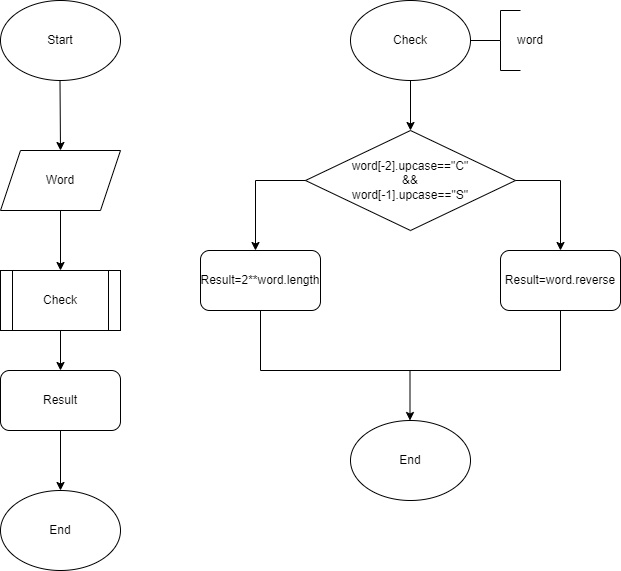

The diagram above was exported from draw.io. Its source (the exported page's mxGraphModel, read from the mxfile embedded in the PNG):
<mxGraphModel dx="1009" dy="581" grid="1" gridSize="10" guides="1" tooltips="1" connect="1" arrows="1" fold="1" page="1" pageScale="1" pageWidth="827" pageHeight="1169" math="0" shadow="0">
  <root>
    <mxCell id="0" />
    <mxCell id="1" parent="0" />
    <mxCell id="MbHJ77KpaPkdyHyLVGq8-1" value="Start" style="ellipse;whiteSpace=wrap;html=1;" vertex="1" parent="1">
      <mxGeometry x="90" y="70" width="120" height="80" as="geometry" />
    </mxCell>
    <mxCell id="MbHJ77KpaPkdyHyLVGq8-2" value="" style="endArrow=classic;html=1;rounded=0;exitX=0.44;exitY=1.01;exitDx=0;exitDy=0;exitPerimeter=0;" edge="1" parent="1">
      <mxGeometry width="50" height="50" relative="1" as="geometry">
        <mxPoint x="149.49999999999994" y="149.99999999999994" as="sourcePoint" />
        <mxPoint x="150" y="220" as="targetPoint" />
      </mxGeometry>
    </mxCell>
    <mxCell id="MbHJ77KpaPkdyHyLVGq8-3" value="Word" style="shape=parallelogram;perimeter=parallelogramPerimeter;whiteSpace=wrap;html=1;fixedSize=1;" vertex="1" parent="1">
      <mxGeometry x="90" y="220" width="120" height="60" as="geometry" />
    </mxCell>
    <mxCell id="MbHJ77KpaPkdyHyLVGq8-4" value="" style="endArrow=classic;html=1;rounded=0;exitX=0.5;exitY=1;exitDx=0;exitDy=0;" edge="1" parent="1" source="MbHJ77KpaPkdyHyLVGq8-3">
      <mxGeometry width="50" height="50" relative="1" as="geometry">
        <mxPoint x="390" y="330" as="sourcePoint" />
        <mxPoint x="150" y="340" as="targetPoint" />
      </mxGeometry>
    </mxCell>
    <mxCell id="MbHJ77KpaPkdyHyLVGq8-8" value="Check" style="shape=process;whiteSpace=wrap;html=1;backgroundOutline=1;" vertex="1" parent="1">
      <mxGeometry x="90" y="340" width="120" height="60" as="geometry" />
    </mxCell>
    <mxCell id="MbHJ77KpaPkdyHyLVGq8-9" value="" style="endArrow=classic;html=1;rounded=0;exitX=0.5;exitY=1;exitDx=0;exitDy=0;" edge="1" parent="1" source="MbHJ77KpaPkdyHyLVGq8-8">
      <mxGeometry width="50" height="50" relative="1" as="geometry">
        <mxPoint x="390" y="330" as="sourcePoint" />
        <mxPoint x="150" y="440" as="targetPoint" />
      </mxGeometry>
    </mxCell>
    <mxCell id="MbHJ77KpaPkdyHyLVGq8-10" value="Result" style="rounded=1;whiteSpace=wrap;html=1;" vertex="1" parent="1">
      <mxGeometry x="90" y="440" width="120" height="60" as="geometry" />
    </mxCell>
    <mxCell id="MbHJ77KpaPkdyHyLVGq8-12" value="End" style="ellipse;whiteSpace=wrap;html=1;" vertex="1" parent="1">
      <mxGeometry x="90" y="560" width="120" height="80" as="geometry" />
    </mxCell>
    <mxCell id="MbHJ77KpaPkdyHyLVGq8-13" value="" style="endArrow=classic;html=1;rounded=0;exitX=0.5;exitY=1;exitDx=0;exitDy=0;" edge="1" parent="1" source="MbHJ77KpaPkdyHyLVGq8-10">
      <mxGeometry width="50" height="50" relative="1" as="geometry">
        <mxPoint x="390" y="530" as="sourcePoint" />
        <mxPoint x="150" y="560" as="targetPoint" />
      </mxGeometry>
    </mxCell>
    <mxCell id="MbHJ77KpaPkdyHyLVGq8-14" value="Check" style="ellipse;whiteSpace=wrap;html=1;" vertex="1" parent="1">
      <mxGeometry x="440" y="70" width="120" height="80" as="geometry" />
    </mxCell>
    <mxCell id="MbHJ77KpaPkdyHyLVGq8-16" value="" style="endArrow=none;html=1;rounded=0;exitX=1;exitY=0.5;exitDx=0;exitDy=0;" edge="1" parent="1" source="MbHJ77KpaPkdyHyLVGq8-14">
      <mxGeometry width="50" height="50" relative="1" as="geometry">
        <mxPoint x="390" y="130" as="sourcePoint" />
        <mxPoint x="590" y="110" as="targetPoint" />
      </mxGeometry>
    </mxCell>
    <mxCell id="MbHJ77KpaPkdyHyLVGq8-17" value="" style="endArrow=none;html=1;rounded=0;" edge="1" parent="1">
      <mxGeometry width="50" height="50" relative="1" as="geometry">
        <mxPoint x="590" y="140" as="sourcePoint" />
        <mxPoint x="590" y="80" as="targetPoint" />
        <Array as="points">
          <mxPoint x="590" y="110" />
        </Array>
      </mxGeometry>
    </mxCell>
    <mxCell id="MbHJ77KpaPkdyHyLVGq8-18" value="" style="endArrow=none;html=1;rounded=0;" edge="1" parent="1">
      <mxGeometry width="50" height="50" relative="1" as="geometry">
        <mxPoint x="590" y="80" as="sourcePoint" />
        <mxPoint x="610" y="80" as="targetPoint" />
      </mxGeometry>
    </mxCell>
    <mxCell id="MbHJ77KpaPkdyHyLVGq8-20" value="" style="endArrow=none;html=1;rounded=0;" edge="1" parent="1">
      <mxGeometry width="50" height="50" relative="1" as="geometry">
        <mxPoint x="590" y="140" as="sourcePoint" />
        <mxPoint x="610" y="140" as="targetPoint" />
      </mxGeometry>
    </mxCell>
    <mxCell id="MbHJ77KpaPkdyHyLVGq8-21" value="word" style="text;html=1;align=center;verticalAlign=middle;whiteSpace=wrap;rounded=0;" vertex="1" parent="1">
      <mxGeometry x="590" y="95" width="60" height="30" as="geometry" />
    </mxCell>
    <mxCell id="MbHJ77KpaPkdyHyLVGq8-22" value="" style="endArrow=classic;html=1;rounded=0;exitX=0.5;exitY=1;exitDx=0;exitDy=0;" edge="1" parent="1" source="MbHJ77KpaPkdyHyLVGq8-14">
      <mxGeometry width="50" height="50" relative="1" as="geometry">
        <mxPoint x="390" y="130" as="sourcePoint" />
        <mxPoint x="500" y="200" as="targetPoint" />
      </mxGeometry>
    </mxCell>
    <mxCell id="MbHJ77KpaPkdyHyLVGq8-23" value="word[-2].upcase==&quot;C&quot;&lt;div&gt;&amp;amp;&amp;amp;&lt;/div&gt;&lt;div&gt;word[-1].upcase==&quot;S&quot;&lt;/div&gt;" style="rhombus;whiteSpace=wrap;html=1;" vertex="1" parent="1">
      <mxGeometry x="395" y="200" width="210" height="100" as="geometry" />
    </mxCell>
    <mxCell id="MbHJ77KpaPkdyHyLVGq8-24" style="edgeStyle=orthogonalEdgeStyle;rounded=0;orthogonalLoop=1;jettySize=auto;html=1;exitX=0.5;exitY=1;exitDx=0;exitDy=0;" edge="1" parent="1" source="MbHJ77KpaPkdyHyLVGq8-23" target="MbHJ77KpaPkdyHyLVGq8-23">
      <mxGeometry relative="1" as="geometry" />
    </mxCell>
    <mxCell id="MbHJ77KpaPkdyHyLVGq8-25" value="" style="endArrow=classic;html=1;rounded=0;" edge="1" parent="1">
      <mxGeometry width="50" height="50" relative="1" as="geometry">
        <mxPoint x="395" y="250" as="sourcePoint" />
        <mxPoint x="345" y="320" as="targetPoint" />
        <Array as="points">
          <mxPoint x="345" y="250" />
        </Array>
      </mxGeometry>
    </mxCell>
    <mxCell id="MbHJ77KpaPkdyHyLVGq8-26" value="" style="endArrow=classic;html=1;rounded=0;exitX=1;exitY=0.5;exitDx=0;exitDy=0;" edge="1" parent="1" source="MbHJ77KpaPkdyHyLVGq8-23">
      <mxGeometry width="50" height="50" relative="1" as="geometry">
        <mxPoint x="390" y="230" as="sourcePoint" />
        <mxPoint x="650" y="320" as="targetPoint" />
        <Array as="points">
          <mxPoint x="650" y="250" />
        </Array>
      </mxGeometry>
    </mxCell>
    <mxCell id="MbHJ77KpaPkdyHyLVGq8-27" value="Result=2**word.length" style="rounded=1;whiteSpace=wrap;html=1;" vertex="1" parent="1">
      <mxGeometry x="290" y="320" width="120" height="60" as="geometry" />
    </mxCell>
    <mxCell id="MbHJ77KpaPkdyHyLVGq8-28" value="Result=word.reverse" style="rounded=1;whiteSpace=wrap;html=1;" vertex="1" parent="1">
      <mxGeometry x="590" y="320" width="120" height="60" as="geometry" />
    </mxCell>
    <mxCell id="MbHJ77KpaPkdyHyLVGq8-31" value="" style="endArrow=none;html=1;rounded=0;exitX=0.5;exitY=1;exitDx=0;exitDy=0;" edge="1" parent="1" source="MbHJ77KpaPkdyHyLVGq8-27">
      <mxGeometry width="50" height="50" relative="1" as="geometry">
        <mxPoint x="390" y="240" as="sourcePoint" />
        <mxPoint x="350" y="440" as="targetPoint" />
      </mxGeometry>
    </mxCell>
    <mxCell id="MbHJ77KpaPkdyHyLVGq8-32" value="" style="endArrow=none;html=1;rounded=0;exitX=0.5;exitY=1;exitDx=0;exitDy=0;" edge="1" parent="1" source="MbHJ77KpaPkdyHyLVGq8-28">
      <mxGeometry width="50" height="50" relative="1" as="geometry">
        <mxPoint x="390" y="240" as="sourcePoint" />
        <mxPoint x="650" y="440" as="targetPoint" />
      </mxGeometry>
    </mxCell>
    <mxCell id="MbHJ77KpaPkdyHyLVGq8-33" value="" style="endArrow=none;html=1;rounded=0;" edge="1" parent="1">
      <mxGeometry width="50" height="50" relative="1" as="geometry">
        <mxPoint x="350" y="440" as="sourcePoint" />
        <mxPoint x="650" y="440" as="targetPoint" />
      </mxGeometry>
    </mxCell>
    <mxCell id="MbHJ77KpaPkdyHyLVGq8-34" value="" style="endArrow=classic;html=1;rounded=0;" edge="1" parent="1">
      <mxGeometry width="50" height="50" relative="1" as="geometry">
        <mxPoint x="499.5" y="440" as="sourcePoint" />
        <mxPoint x="499.5" y="490" as="targetPoint" />
      </mxGeometry>
    </mxCell>
    <mxCell id="MbHJ77KpaPkdyHyLVGq8-35" value="End" style="ellipse;whiteSpace=wrap;html=1;" vertex="1" parent="1">
      <mxGeometry x="440" y="490" width="120" height="80" as="geometry" />
    </mxCell>
  </root>
</mxGraphModel>